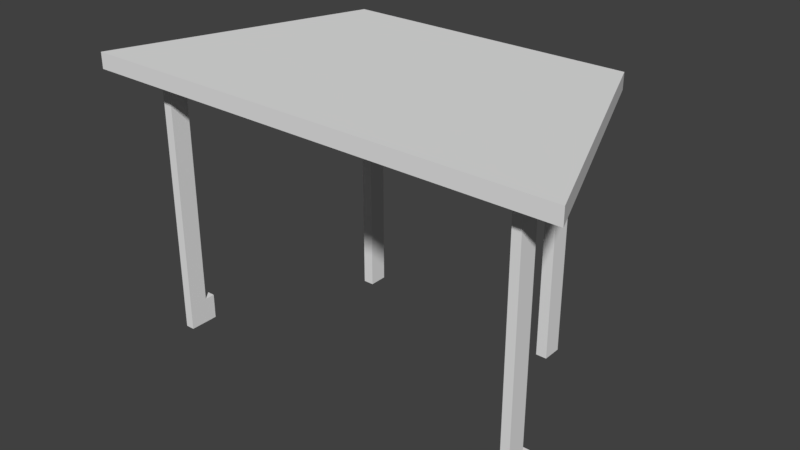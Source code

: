 # Source: trapezoid_table_collision.blend  (saved by Blender 2.79.0; exported with 4.5.12 LTS)
import bpy
from mathutils import Matrix  # noqa: F401  (used for matrix-valued properties, if any)

bpy.ops.wm.read_factory_settings(use_empty=True)
scene = bpy.context.scene
scene.name = 'Scene'

# ---- collections
col_collection_11 = bpy.data.collections.new('Collection 11'); scene.collection.children.link(col_collection_11)

# ---- world
world_world = bpy.data.worlds.new('World'); scene.world = world_world
world_world.color = (0.05088, 0.05088, 0.05088)
world_world.use_sun_shadow = False
world_world.sun_shadow_jitter_overblur = 0.0
world_world.cycles.sampling_method = 'MANUAL'

# ---- meshes
me_cube = bpy.data.meshes.new('Cube')
me_cube.from_pydata([(-2.741, -2.498, -0.7932), (-2.741, -2.498, -0.4903), (-4.634, 2.264, -0.7932), (-4.634, 2.264, -0.4903), (2.82, -2.498, -0.7932), (2.82, -2.498, -0.4903), (4.547, 2.245, -0.7932), (4.547, 2.245, -0.4903), (-1.886, -1.785, 4.615), (-1.886, -1.785, -0.565), (-1.886, -2.169, 4.615), (-1.886, -2.169, -0.565), (-2.101, -1.785, 4.615), (-2.101, -1.785, -0.565), (-2.101, -2.169, 4.615), (-2.101, -2.169, -0.565), (2.28, -1.784, 4.608), (2.28, -1.784, -0.565), (2.28, -2.146, 4.608), (2.28, -2.146, -0.565), (2.072, -1.784, 4.608), (2.072, -1.784, -0.565), (2.072, -2.146, 4.608), (2.072, -2.146, -0.565), (3.679, 1.708, 4.065), (3.679, 1.708, -0.565), (3.679, 1.344, 4.065), (3.679, 1.344, -0.565), (3.505, 1.708, 4.065), (3.505, 1.708, -0.565), (3.505, 1.344, 4.065), (3.505, 1.344, -0.565), (-3.506, 1.701, 4.1), (-3.506, 1.701, -0.565), (-3.506, 1.337, 4.1), (-3.506, 1.337, -0.565), (-3.676, 1.701, 4.1), (-3.676, 1.701, -0.565), (-3.676, 1.337, 4.1), (-3.676, 1.337, -0.565), (3.679, 1.344, 4.554), (3.679, 1.708, 4.554), (3.505, 1.344, 4.554), (3.505, 1.708, 4.554), (3.505, 1.149, 4.065), (3.679, 1.149, 4.065), (3.505, 1.149, 4.554), (3.679, 1.149, 4.554), (-3.506, 1.337, 4.569), (-3.506, 1.701, 4.569), (-3.676, 1.337, 4.569), (-3.676, 1.701, 4.569), (-3.676, 1.14, 4.1), (-3.506, 1.14, 4.1), (-3.676, 1.14, 4.569), (-3.506, 1.14, 4.569)], [], [(0, 1, 3, 2), (2, 3, 7, 6), (6, 7, 5, 4), (4, 5, 1, 0), (2, 6, 4, 0), (7, 3, 1, 5), (8, 9, 11, 10), (10, 11, 15, 14), (14, 15, 13, 12), (12, 13, 9, 8), (10, 14, 12, 8), (15, 11, 9, 13), (16, 17, 19, 18), (18, 19, 23, 22), (22, 23, 21, 20), (20, 21, 17, 16), (18, 22, 20, 16), (23, 19, 17, 21), (24, 25, 27, 26), (26, 27, 31, 30), (30, 31, 29, 28), (28, 29, 25, 24), (28, 24, 41, 43), (31, 27, 25, 29), (32, 33, 35, 34), (34, 35, 39, 38), (38, 39, 37, 36), (36, 37, 33, 32), (38, 36, 51, 50), (39, 35, 33, 37), (40, 42, 43, 41), (30, 42, 46, 44), (24, 26, 40, 41), (30, 28, 43, 42), (45, 44, 46, 47), (26, 30, 44, 45), (40, 26, 45, 47), (42, 40, 47, 46), (48, 50, 51, 49), (36, 32, 49, 51), (50, 48, 55, 54), (32, 34, 48, 49), (53, 52, 54, 55), (34, 38, 52, 53), (48, 34, 53, 55), (38, 50, 54, 52)])
me_cube.use_remesh_preserve_volume = False
me_cube.use_remesh_preserve_attributes = False
me_cube.use_mirror_vertex_groups = False
me_cube.update()

# ---- objects
ob_trapezoid_table_collision = bpy.data.objects.new('Trapezoid Table Collision', me_cube)

# ---- transforms, parenting, visibility, modifiers, constraints
ob_trapezoid_table_collision.location = (0.000796, 0.0, 0.0)
ob_trapezoid_table_collision.scale = (-0.3762, -0.3762, -0.3762)
ob_trapezoid_table_collision.lineart.crease_threshold = 0.0

# ---- collection membership
col_collection_11.objects.link(ob_trapezoid_table_collision)

# ---- scene / render settings (as saved in the file)
scene.frame_start = 1; scene.frame_end = 200; scene.frame_set(58)
scene.render.engine = 'CYCLES'
scene.render.resolution_percentage = 50
scene.render.dither_intensity = 0.0
scene.cycles.use_denoising = False
scene.cycles.samples = 128
scene.cycles.sampling_pattern = 'TABULATED_SOBOL'
scene.cycles.use_adaptive_sampling = False
scene.cycles.use_light_tree = False
scene.cycles.blur_glossy = 0.0
scene.cycles.sample_clamp_indirect = 0.0
scene.view_settings.view_transform = 'Standard'
bpy.context.view_layer.update()

# ---- added for rendering (the .blend has no active camera and no usable light): camera, sun
cam_auto = bpy.data.cameras.new('AutoCamera')
cam_auto.lens = 50.0
cam_auto.sensor_width = 36.0
cam_auto.clip_end = 1000.0
ob_auto_camera = bpy.data.objects.new('AutoCamera', cam_auto)
scene.collection.objects.link(ob_auto_camera)
ob_auto_camera.location = (4.07946, -4.83087, 2.53106)
ob_auto_camera.rotation_euler = (1.09748, -7.21219e-08, 0.694738)
scene.camera = ob_auto_camera
light_auto_sun = bpy.data.lights.new('AutoSun', 'SUN')
light_auto_sun.energy = 3.0
light_auto_sun.angle = 0.0523599
ob_auto_sun = bpy.data.objects.new('AutoSun', light_auto_sun)
scene.collection.objects.link(ob_auto_sun)
ob_auto_sun.rotation_euler = (0.872665, 0.174533, 0.523599)
bpy.context.view_layer.update()
